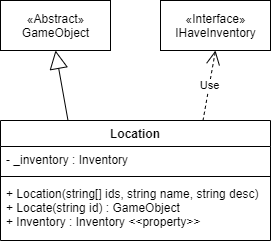

The diagram above was exported from draw.io. Its source (the exported page's mxGraphModel, read from the mxfile embedded in the PNG):
<mxGraphModel dx="1038" dy="556" grid="1" gridSize="10" guides="1" tooltips="1" connect="1" arrows="1" fold="1" page="1" pageScale="1" pageWidth="1169" pageHeight="1654" math="0" shadow="0">
  <root>
    <mxCell id="0" />
    <mxCell id="1" parent="0" />
    <mxCell id="3h_DjgjOEr9u1dxXTJ7n-1" value="Location" style="swimlane;fontStyle=1;align=center;verticalAlign=top;childLayout=stackLayout;horizontal=1;startSize=26;horizontalStack=0;resizeParent=1;resizeParentMax=0;resizeLast=0;collapsible=1;marginBottom=0;" parent="1" vertex="1">
      <mxGeometry x="400" y="230" width="270" height="120" as="geometry" />
    </mxCell>
    <mxCell id="3h_DjgjOEr9u1dxXTJ7n-2" value="- _inventory : Inventory" style="text;strokeColor=none;fillColor=none;align=left;verticalAlign=top;spacingLeft=4;spacingRight=4;overflow=hidden;rotatable=0;points=[[0,0.5],[1,0.5]];portConstraint=eastwest;" parent="3h_DjgjOEr9u1dxXTJ7n-1" vertex="1">
      <mxGeometry y="26" width="270" height="26" as="geometry" />
    </mxCell>
    <mxCell id="3h_DjgjOEr9u1dxXTJ7n-3" value="" style="line;strokeWidth=1;fillColor=none;align=left;verticalAlign=middle;spacingTop=-1;spacingLeft=3;spacingRight=3;rotatable=0;labelPosition=right;points=[];portConstraint=eastwest;" parent="3h_DjgjOEr9u1dxXTJ7n-1" vertex="1">
      <mxGeometry y="52" width="270" height="8" as="geometry" />
    </mxCell>
    <mxCell id="3h_DjgjOEr9u1dxXTJ7n-4" value="+ Location(string[] ids, string name, string desc)&#10;+ Locate(string id) : GameObject&#10;+ Inventory : Inventory &lt;&lt;property&gt;&gt;" style="text;strokeColor=none;fillColor=none;align=left;verticalAlign=top;spacingLeft=4;spacingRight=4;overflow=hidden;rotatable=0;points=[[0,0.5],[1,0.5]];portConstraint=eastwest;" parent="3h_DjgjOEr9u1dxXTJ7n-1" vertex="1">
      <mxGeometry y="60" width="270" height="60" as="geometry" />
    </mxCell>
    <mxCell id="3h_DjgjOEr9u1dxXTJ7n-5" value="«Abstract»&lt;br&gt;GameObject" style="html=1;" parent="1" vertex="1">
      <mxGeometry x="400" y="110" width="110" height="50" as="geometry" />
    </mxCell>
    <mxCell id="3h_DjgjOEr9u1dxXTJ7n-6" value="«Interface»&lt;br&gt;IHaveInventory" style="html=1;" parent="1" vertex="1">
      <mxGeometry x="560" y="110" width="110" height="50" as="geometry" />
    </mxCell>
    <mxCell id="3h_DjgjOEr9u1dxXTJ7n-7" value="Use" style="endArrow=open;endSize=12;dashed=1;html=1;entryX=0.5;entryY=1;entryDx=0;entryDy=0;exitX=0.75;exitY=0;exitDx=0;exitDy=0;" parent="1" source="3h_DjgjOEr9u1dxXTJ7n-1" target="3h_DjgjOEr9u1dxXTJ7n-6" edge="1">
      <mxGeometry width="160" relative="1" as="geometry">
        <mxPoint x="450" y="280" as="sourcePoint" />
        <mxPoint x="610" y="280" as="targetPoint" />
      </mxGeometry>
    </mxCell>
    <mxCell id="3h_DjgjOEr9u1dxXTJ7n-8" value="" style="endArrow=block;endSize=16;endFill=0;html=1;entryX=0.5;entryY=1;entryDx=0;entryDy=0;exitX=0.25;exitY=0;exitDx=0;exitDy=0;" parent="1" source="3h_DjgjOEr9u1dxXTJ7n-1" target="3h_DjgjOEr9u1dxXTJ7n-5" edge="1">
      <mxGeometry width="160" relative="1" as="geometry">
        <mxPoint x="450" y="280" as="sourcePoint" />
        <mxPoint x="610" y="280" as="targetPoint" />
      </mxGeometry>
    </mxCell>
  </root>
</mxGraphModel>